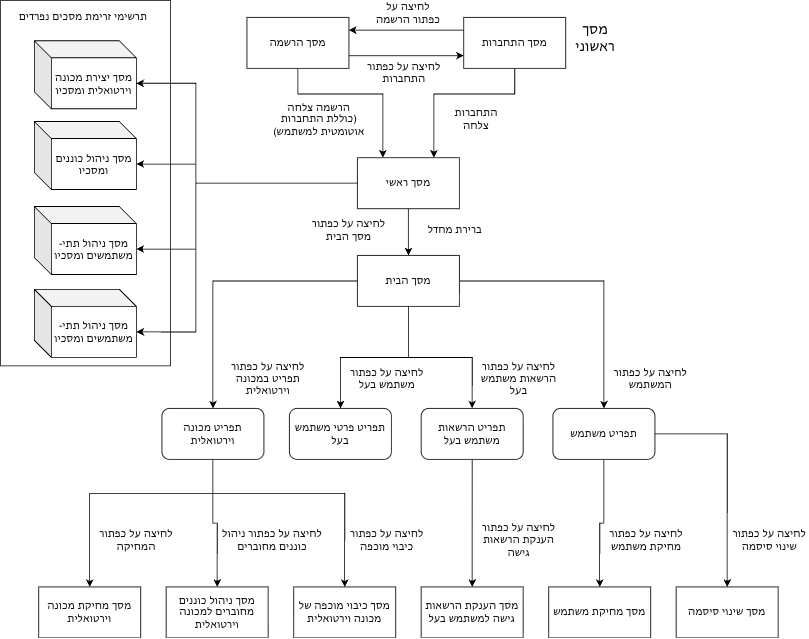

The diagram above was exported from draw.io. Its source (the exported page's mxGraphModel, read from the mxfile embedded in the PNG):
<mxGraphModel dx="1984" dy="749" grid="1" gridSize="10" guides="1" tooltips="1" connect="1" arrows="1" fold="1" page="1" pageScale="1" pageWidth="850" pageHeight="1100" math="0" shadow="0">
  <root>
    <mxCell id="0" />
    <mxCell id="1" parent="0" />
    <mxCell id="Yq3jS1j8ZDm34-1Xb4UX-23" edge="1" parent="1" source="Yq3jS1j8ZDm34-1Xb4UX-1" style="edgeStyle=orthogonalEdgeStyle;rounded=0;orthogonalLoop=1;jettySize=auto;html=1;exitX=0;exitY=0.25;exitDx=0;exitDy=0;entryX=1;entryY=0.25;entryDx=0;entryDy=0;" target="Yq3jS1j8ZDm34-1Xb4UX-2">
      <mxGeometry relative="1" as="geometry" />
    </mxCell>
    <mxCell id="Yq3jS1j8ZDm34-1Xb4UX-25" edge="1" parent="1" source="Yq3jS1j8ZDm34-1Xb4UX-1" style="edgeStyle=orthogonalEdgeStyle;rounded=0;orthogonalLoop=1;jettySize=auto;html=1;entryX=0.75;entryY=0;entryDx=0;entryDy=0;" target="Yq3jS1j8ZDm34-1Xb4UX-6">
      <mxGeometry relative="1" as="geometry">
        <Array as="points">
          <mxPoint x="365" y="110" />
          <mxPoint x="270" y="110" />
        </Array>
      </mxGeometry>
    </mxCell>
    <mxCell id="Yq3jS1j8ZDm34-1Xb4UX-1" parent="1" style="rounded=0;whiteSpace=wrap;html=1;" value="מסך התחברות" vertex="1">
      <mxGeometry height="60" width="120" x="305" y="20" as="geometry" />
    </mxCell>
    <mxCell id="Yq3jS1j8ZDm34-1Xb4UX-24" edge="1" parent="1" source="Yq3jS1j8ZDm34-1Xb4UX-2" style="edgeStyle=orthogonalEdgeStyle;rounded=0;orthogonalLoop=1;jettySize=auto;html=1;exitX=1;exitY=0.75;exitDx=0;exitDy=0;entryX=0;entryY=0.75;entryDx=0;entryDy=0;" target="Yq3jS1j8ZDm34-1Xb4UX-1">
      <mxGeometry relative="1" as="geometry" />
    </mxCell>
    <mxCell id="Yq3jS1j8ZDm34-1Xb4UX-26" edge="1" parent="1" source="Yq3jS1j8ZDm34-1Xb4UX-2" style="edgeStyle=orthogonalEdgeStyle;rounded=0;orthogonalLoop=1;jettySize=auto;html=1;entryX=0.25;entryY=0;entryDx=0;entryDy=0;" target="Yq3jS1j8ZDm34-1Xb4UX-6">
      <mxGeometry relative="1" as="geometry">
        <Array as="points">
          <mxPoint x="110" y="110" />
          <mxPoint x="210" y="110" />
        </Array>
      </mxGeometry>
    </mxCell>
    <mxCell id="Yq3jS1j8ZDm34-1Xb4UX-2" parent="1" style="rounded=0;whiteSpace=wrap;html=1;" value="מסך הרשמה" vertex="1">
      <mxGeometry height="60" width="120" x="50" y="20" as="geometry" />
    </mxCell>
    <mxCell id="Yq3jS1j8ZDm34-1Xb4UX-5" parent="1" style="text;html=1;whiteSpace=wrap;strokeColor=none;fillColor=none;align=center;verticalAlign=middle;rounded=0;" value="&lt;font style=&quot;font-size: 16px;&quot;&gt;מסך ראשוני&lt;/font&gt;" vertex="1">
      <mxGeometry height="30" width="60" x="430" y="30" as="geometry" />
    </mxCell>
    <mxCell id="Yq3jS1j8ZDm34-1Xb4UX-27" edge="1" parent="1" source="Yq3jS1j8ZDm34-1Xb4UX-6" style="edgeStyle=orthogonalEdgeStyle;rounded=0;orthogonalLoop=1;jettySize=auto;html=1;entryX=0.5;entryY=0;entryDx=0;entryDy=0;" target="Yq3jS1j8ZDm34-1Xb4UX-11">
      <mxGeometry relative="1" as="geometry" />
    </mxCell>
    <mxCell id="Yq3jS1j8ZDm34-1Xb4UX-6" parent="1" style="rounded=0;whiteSpace=wrap;html=1;" value="מסך ראשי" vertex="1">
      <mxGeometry height="60" width="120" x="180" y="185" as="geometry" />
    </mxCell>
    <mxCell id="Yq3jS1j8ZDm34-1Xb4UX-9" parent="1" style="text;html=1;whiteSpace=wrap;strokeColor=none;fillColor=none;align=center;verticalAlign=middle;rounded=0;" value="התחברות צלחה" vertex="1">
      <mxGeometry height="30" width="60" x="290" y="125" as="geometry" />
    </mxCell>
    <mxCell id="Yq3jS1j8ZDm34-1Xb4UX-10" parent="1" style="text;html=1;whiteSpace=wrap;strokeColor=none;fillColor=none;align=center;verticalAlign=middle;rounded=0;" value="הרשמה צלחה (כוללת התחברות אוטומטית למשתמש)" vertex="1">
      <mxGeometry height="30" width="110" x="80" y="125" as="geometry" />
    </mxCell>
    <mxCell id="Yq3jS1j8ZDm34-1Xb4UX-29" edge="1" parent="1" source="Yq3jS1j8ZDm34-1Xb4UX-11" style="edgeStyle=orthogonalEdgeStyle;rounded=0;orthogonalLoop=1;jettySize=auto;html=1;entryX=0.5;entryY=0;entryDx=0;entryDy=0;" target="Yq3jS1j8ZDm34-1Xb4UX-19">
      <mxGeometry relative="1" as="geometry" />
    </mxCell>
    <mxCell id="Yq3jS1j8ZDm34-1Xb4UX-30" edge="1" parent="1" source="Yq3jS1j8ZDm34-1Xb4UX-11" style="edgeStyle=orthogonalEdgeStyle;rounded=0;orthogonalLoop=1;jettySize=auto;html=1;" target="Yq3jS1j8ZDm34-1Xb4UX-17">
      <mxGeometry relative="1" as="geometry" />
    </mxCell>
    <mxCell id="Yq3jS1j8ZDm34-1Xb4UX-35" edge="1" parent="1" source="Yq3jS1j8ZDm34-1Xb4UX-11" style="edgeStyle=orthogonalEdgeStyle;rounded=0;orthogonalLoop=1;jettySize=auto;html=1;entryX=0.5;entryY=0;entryDx=0;entryDy=0;" target="Yq3jS1j8ZDm34-1Xb4UX-20">
      <mxGeometry relative="1" as="geometry" />
    </mxCell>
    <mxCell id="Yq3jS1j8ZDm34-1Xb4UX-38" edge="1" parent="1" source="Yq3jS1j8ZDm34-1Xb4UX-11" style="edgeStyle=orthogonalEdgeStyle;rounded=0;orthogonalLoop=1;jettySize=auto;html=1;entryX=0.5;entryY=0;entryDx=0;entryDy=0;" target="Yq3jS1j8ZDm34-1Xb4UX-36">
      <mxGeometry relative="1" as="geometry" />
    </mxCell>
    <mxCell id="Yq3jS1j8ZDm34-1Xb4UX-11" parent="1" style="rounded=0;whiteSpace=wrap;html=1;" value="מסך הבית" vertex="1">
      <mxGeometry height="60" width="120" x="180" y="300" as="geometry" />
    </mxCell>
    <mxCell id="Yq3jS1j8ZDm34-1Xb4UX-13" parent="1" style="text;html=1;whiteSpace=wrap;strokeColor=none;fillColor=none;align=center;verticalAlign=middle;rounded=0;" value="ברירת מחדל" vertex="1">
      <mxGeometry height="30" width="70" x="260" y="255" as="geometry" />
    </mxCell>
    <mxCell id="Yq3jS1j8ZDm34-1Xb4UX-14" parent="1" style="text;html=1;whiteSpace=wrap;strokeColor=none;fillColor=none;align=center;verticalAlign=middle;rounded=0;" value="לחיצה על כפתור הרשמה" vertex="1">
      <mxGeometry height="30" width="80" x="200" as="geometry" />
    </mxCell>
    <mxCell id="Yq3jS1j8ZDm34-1Xb4UX-15" parent="1" style="text;html=1;whiteSpace=wrap;strokeColor=none;fillColor=none;align=center;verticalAlign=middle;rounded=0;" value="לחיצה על כפתור התחברות" vertex="1">
      <mxGeometry height="30" width="90" x="190" y="70" as="geometry" />
    </mxCell>
    <mxCell id="Yq3jS1j8ZDm34-1Xb4UX-53" edge="1" parent="1" source="Yq3jS1j8ZDm34-1Xb4UX-17" style="edgeStyle=orthogonalEdgeStyle;rounded=0;orthogonalLoop=1;jettySize=auto;html=1;entryX=0.5;entryY=0;entryDx=0;entryDy=0;" target="Yq3jS1j8ZDm34-1Xb4UX-39">
      <mxGeometry relative="1" as="geometry" />
    </mxCell>
    <mxCell id="Yq3jS1j8ZDm34-1Xb4UX-54" edge="1" parent="1" source="Yq3jS1j8ZDm34-1Xb4UX-17" style="edgeStyle=orthogonalEdgeStyle;rounded=0;orthogonalLoop=1;jettySize=auto;html=1;entryX=0.5;entryY=0;entryDx=0;entryDy=0;" target="Yq3jS1j8ZDm34-1Xb4UX-41">
      <mxGeometry relative="1" as="geometry" />
    </mxCell>
    <mxCell id="Yq3jS1j8ZDm34-1Xb4UX-17" parent="1" style="rounded=1;whiteSpace=wrap;html=1;" value="תפריט משתמש" vertex="1">
      <mxGeometry height="60" width="120" x="410" y="480" as="geometry" />
    </mxCell>
    <mxCell id="Yq3jS1j8ZDm34-1Xb4UX-59" edge="1" parent="1" source="Yq3jS1j8ZDm34-1Xb4UX-19" style="edgeStyle=orthogonalEdgeStyle;rounded=0;orthogonalLoop=1;jettySize=auto;html=1;entryX=0.5;entryY=0;entryDx=0;entryDy=0;jumpStyle=arc;" target="Yq3jS1j8ZDm34-1Xb4UX-42">
      <mxGeometry relative="1" as="geometry">
        <Array as="points">
          <mxPoint x="315" y="550" />
          <mxPoint x="315" y="550" />
        </Array>
      </mxGeometry>
    </mxCell>
    <mxCell id="Yq3jS1j8ZDm34-1Xb4UX-19" parent="1" style="rounded=1;whiteSpace=wrap;html=1;" value="תפריט הרשאות משתמש בעל" vertex="1">
      <mxGeometry height="60" width="120" x="255" y="480" as="geometry" />
    </mxCell>
    <mxCell id="Yq3jS1j8ZDm34-1Xb4UX-20" parent="1" style="rounded=1;whiteSpace=wrap;html=1;" value="תפריט פרטי משתמש בעל" vertex="1">
      <mxGeometry height="60" width="120" x="100" y="480" as="geometry" />
    </mxCell>
    <mxCell id="Yq3jS1j8ZDm34-1Xb4UX-31" parent="1" style="text;html=1;whiteSpace=wrap;strokeColor=none;fillColor=none;align=center;verticalAlign=middle;rounded=0;" value="לחיצה על כפתור המשתמש" vertex="1">
      <mxGeometry height="30" width="90" x="480" y="430" as="geometry" />
    </mxCell>
    <mxCell id="Yq3jS1j8ZDm34-1Xb4UX-32" parent="1" style="text;html=1;whiteSpace=wrap;strokeColor=none;fillColor=none;align=center;verticalAlign=middle;rounded=0;" value="לחיצה על כפתור משתמש בעל" vertex="1">
      <mxGeometry height="30" width="90" x="170" y="430" as="geometry" />
    </mxCell>
    <mxCell id="Yq3jS1j8ZDm34-1Xb4UX-33" parent="1" style="text;html=1;whiteSpace=wrap;strokeColor=none;fillColor=none;align=center;verticalAlign=middle;rounded=0;" value="לחיצה על כפתור הרשאות משתמש בעל" vertex="1">
      <mxGeometry height="30" width="100" x="320" y="430" as="geometry" />
    </mxCell>
    <mxCell id="Yq3jS1j8ZDm34-1Xb4UX-64" edge="1" parent="1" source="Yq3jS1j8ZDm34-1Xb4UX-36" style="edgeStyle=orthogonalEdgeStyle;rounded=0;orthogonalLoop=1;jettySize=auto;html=1;entryX=0.5;entryY=0;entryDx=0;entryDy=0;" target="Yq3jS1j8ZDm34-1Xb4UX-43">
      <mxGeometry relative="1" as="geometry">
        <Array as="points">
          <mxPoint x="10" y="580" />
          <mxPoint x="165" y="580" />
        </Array>
      </mxGeometry>
    </mxCell>
    <mxCell id="Yq3jS1j8ZDm34-1Xb4UX-65" edge="1" parent="1" source="Yq3jS1j8ZDm34-1Xb4UX-36" style="edgeStyle=orthogonalEdgeStyle;rounded=0;orthogonalLoop=1;jettySize=auto;html=1;entryX=0.5;entryY=0;entryDx=0;entryDy=0;" target="Yq3jS1j8ZDm34-1Xb4UX-44">
      <mxGeometry relative="1" as="geometry" />
    </mxCell>
    <mxCell id="Yq3jS1j8ZDm34-1Xb4UX-66" edge="1" parent="1" source="Yq3jS1j8ZDm34-1Xb4UX-36" style="edgeStyle=orthogonalEdgeStyle;rounded=0;orthogonalLoop=1;jettySize=auto;html=1;entryX=0.5;entryY=0;entryDx=0;entryDy=0;" target="Yq3jS1j8ZDm34-1Xb4UX-45">
      <mxGeometry relative="1" as="geometry">
        <Array as="points">
          <mxPoint x="10" y="580" />
          <mxPoint x="-135" y="580" />
        </Array>
      </mxGeometry>
    </mxCell>
    <mxCell id="Yq3jS1j8ZDm34-1Xb4UX-36" parent="1" style="rounded=1;whiteSpace=wrap;html=1;" value="תפריט מכונה וירטואלית" vertex="1">
      <mxGeometry height="60" width="120" x="-50" y="480" as="geometry" />
    </mxCell>
    <mxCell id="Yq3jS1j8ZDm34-1Xb4UX-39" parent="1" style="rounded=0;whiteSpace=wrap;html=1;" value="מסך שינוי סיסמה" vertex="1">
      <mxGeometry height="60" width="120" x="555" y="690" as="geometry" />
    </mxCell>
    <mxCell id="Yq3jS1j8ZDm34-1Xb4UX-41" parent="1" style="rounded=0;whiteSpace=wrap;html=1;" value="מסך מחיקת משתמש" vertex="1">
      <mxGeometry height="60" width="120" x="405" y="690" as="geometry" />
    </mxCell>
    <mxCell id="Yq3jS1j8ZDm34-1Xb4UX-42" parent="1" style="rounded=0;whiteSpace=wrap;html=1;" value="מסך הענקת הרשאות גישה למשתמש בעל" vertex="1">
      <mxGeometry height="60" width="120" x="255" y="690" as="geometry" />
    </mxCell>
    <mxCell id="Yq3jS1j8ZDm34-1Xb4UX-43" parent="1" style="rounded=0;whiteSpace=wrap;html=1;" value="מסך כיבוי מוכפה של מכונה וירטואלית" vertex="1">
      <mxGeometry height="60" width="120" x="105" y="690" as="geometry" />
    </mxCell>
    <mxCell id="Yq3jS1j8ZDm34-1Xb4UX-44" parent="1" style="rounded=0;whiteSpace=wrap;html=1;" value="מסך ניהול כוננים מחוברים למכונה וירטואלית" vertex="1">
      <mxGeometry height="60" width="120" x="-45" y="690" as="geometry" />
    </mxCell>
    <mxCell id="Yq3jS1j8ZDm34-1Xb4UX-45" parent="1" style="rounded=0;whiteSpace=wrap;html=1;" value="מסך מחיקת מכונה וירטואלית" vertex="1">
      <mxGeometry height="60" width="120" x="-195" y="690" as="geometry" />
    </mxCell>
    <mxCell id="Yq3jS1j8ZDm34-1Xb4UX-46" parent="1" style="text;html=1;whiteSpace=wrap;strokeColor=none;fillColor=none;align=center;verticalAlign=middle;rounded=0;" value="לחיצה על כפתור תפריט במכונה וירטואלית" vertex="1">
      <mxGeometry height="30" width="110" x="20" y="430" as="geometry" />
    </mxCell>
    <mxCell id="Yq3jS1j8ZDm34-1Xb4UX-55" parent="1" style="text;html=1;whiteSpace=wrap;strokeColor=none;fillColor=none;align=center;verticalAlign=middle;rounded=0;" value="לחיצה על כפתור שינוי סיסמה" vertex="1">
      <mxGeometry height="30" width="90" x="620" y="620" as="geometry" />
    </mxCell>
    <mxCell id="Yq3jS1j8ZDm34-1Xb4UX-58" parent="1" style="text;html=1;whiteSpace=wrap;strokeColor=none;fillColor=none;align=center;verticalAlign=middle;rounded=0;" value="לחיצה על כפתור מחיקת משתמש" vertex="1">
      <mxGeometry height="30" width="100" x="470" y="620" as="geometry" />
    </mxCell>
    <mxCell id="Yq3jS1j8ZDm34-1Xb4UX-60" parent="1" style="text;html=1;whiteSpace=wrap;strokeColor=none;fillColor=none;align=center;verticalAlign=middle;rounded=0;" value="לחיצה על כפתור הענקת הרשאות גישה" vertex="1">
      <mxGeometry height="30" width="110" x="315" y="620" as="geometry" />
    </mxCell>
    <mxCell id="Yq3jS1j8ZDm34-1Xb4UX-67" parent="1" style="text;html=1;whiteSpace=wrap;strokeColor=none;fillColor=none;align=center;verticalAlign=middle;rounded=0;" value="לחיצה על כפתור כיבוי מוכפה" vertex="1">
      <mxGeometry height="30" width="90" x="170" y="620" as="geometry" />
    </mxCell>
    <mxCell id="Yq3jS1j8ZDm34-1Xb4UX-68" parent="1" style="text;html=1;whiteSpace=wrap;strokeColor=none;fillColor=none;align=center;verticalAlign=middle;rounded=0;" value="לחיצה על כפתור ניהול כוננים מחוברים" vertex="1">
      <mxGeometry height="30" width="120" x="20" y="620" as="geometry" />
    </mxCell>
    <mxCell id="Yq3jS1j8ZDm34-1Xb4UX-69" parent="1" style="text;html=1;whiteSpace=wrap;strokeColor=none;fillColor=none;align=center;verticalAlign=middle;rounded=0;" value="לחיצה על כפתור המחיקה" vertex="1">
      <mxGeometry height="30" width="100" x="-130" y="620" as="geometry" />
    </mxCell>
    <mxCell id="Yq3jS1j8ZDm34-1Xb4UX-78" parent="1" style="text;html=1;whiteSpace=wrap;strokeColor=none;fillColor=none;align=center;verticalAlign=middle;rounded=0;" value="לחיצה על כפתור מסך הבית" vertex="1">
      <mxGeometry height="30" width="100" x="120" y="255" as="geometry" />
    </mxCell>
    <mxCell id="Yq3jS1j8ZDm34-1Xb4UX-83" parent="1" style="swimlane;startSize=0;" value="" vertex="1">
      <mxGeometry height="430" width="200" x="-240" as="geometry" />
    </mxCell>
    <mxCell id="Yq3jS1j8ZDm34-1Xb4UX-84" parent="Yq3jS1j8ZDm34-1Xb4UX-83" style="text;html=1;whiteSpace=wrap;strokeColor=none;fillColor=none;align=center;verticalAlign=middle;rounded=0;" value="תרשימי זרימת מסכים נפרדים" vertex="1">
      <mxGeometry height="30" width="155" x="20" y="5" as="geometry" />
    </mxCell>
    <mxCell id="Yq3jS1j8ZDm34-1Xb4UX-80" parent="Yq3jS1j8ZDm34-1Xb4UX-83" style="shape=cube;whiteSpace=wrap;html=1;boundedLbl=1;backgroundOutline=1;darkOpacity=0.05;darkOpacity2=0.1;" value="מסך יצירת מכונה וירטואלית ומסכיו" vertex="1">
      <mxGeometry height="80" width="120" x="40" y="47.5" as="geometry" />
    </mxCell>
    <mxCell id="Yq3jS1j8ZDm34-1Xb4UX-81" parent="Yq3jS1j8ZDm34-1Xb4UX-83" style="shape=cube;whiteSpace=wrap;html=1;boundedLbl=1;backgroundOutline=1;darkOpacity=0.05;darkOpacity2=0.1;" value="מסך ניהול כוננים ומסכיו" vertex="1">
      <mxGeometry height="80" width="120" x="40" y="142.5" as="geometry" />
    </mxCell>
    <mxCell id="Yq3jS1j8ZDm34-1Xb4UX-82" parent="Yq3jS1j8ZDm34-1Xb4UX-83" style="shape=cube;whiteSpace=wrap;html=1;boundedLbl=1;backgroundOutline=1;darkOpacity=0.05;darkOpacity2=0.1;" value="מסך ניהול תתי-משתמשים ומסכיו" vertex="1">
      <mxGeometry height="80" width="120" x="40" y="242.5" as="geometry" />
    </mxCell>
    <mxCell id="Yq3jS1j8ZDm34-1Xb4UX-85" parent="Yq3jS1j8ZDm34-1Xb4UX-83" style="shape=cube;whiteSpace=wrap;html=1;boundedLbl=1;backgroundOutline=1;darkOpacity=0.05;darkOpacity2=0.1;" value="מסך ניהול תתי-משתמשים ומסכיו" vertex="1">
      <mxGeometry height="80" width="120" x="40" y="340" as="geometry" />
    </mxCell>
    <mxCell id="Yq3jS1j8ZDm34-1Xb4UX-86" edge="1" parent="1" source="Yq3jS1j8ZDm34-1Xb4UX-6" style="edgeStyle=orthogonalEdgeStyle;rounded=0;orthogonalLoop=1;jettySize=auto;html=1;entryX=0;entryY=0;entryDx=120;entryDy=50;entryPerimeter=0;" target="Yq3jS1j8ZDm34-1Xb4UX-80">
      <mxGeometry relative="1" as="geometry">
        <Array as="points">
          <mxPoint x="-10" y="215" />
          <mxPoint x="-10" y="97" />
        </Array>
      </mxGeometry>
    </mxCell>
    <mxCell id="Yq3jS1j8ZDm34-1Xb4UX-87" edge="1" parent="1" source="Yq3jS1j8ZDm34-1Xb4UX-6" style="edgeStyle=orthogonalEdgeStyle;rounded=0;orthogonalLoop=1;jettySize=auto;html=1;entryX=0;entryY=0;entryDx=120;entryDy=50;entryPerimeter=0;" target="Yq3jS1j8ZDm34-1Xb4UX-81">
      <mxGeometry relative="1" as="geometry">
        <Array as="points">
          <mxPoint x="-10" y="215" />
          <mxPoint x="-10" y="193" />
        </Array>
      </mxGeometry>
    </mxCell>
    <mxCell id="Yq3jS1j8ZDm34-1Xb4UX-88" edge="1" parent="1" source="Yq3jS1j8ZDm34-1Xb4UX-6" style="edgeStyle=orthogonalEdgeStyle;rounded=0;orthogonalLoop=1;jettySize=auto;html=1;entryX=0;entryY=0;entryDx=120;entryDy=50;entryPerimeter=0;" target="Yq3jS1j8ZDm34-1Xb4UX-82">
      <mxGeometry relative="1" as="geometry">
        <Array as="points">
          <mxPoint x="-10" y="215" />
          <mxPoint x="-10" y="293" />
        </Array>
      </mxGeometry>
    </mxCell>
    <mxCell id="Yq3jS1j8ZDm34-1Xb4UX-89" edge="1" parent="1" source="Yq3jS1j8ZDm34-1Xb4UX-6" style="edgeStyle=orthogonalEdgeStyle;rounded=0;orthogonalLoop=1;jettySize=auto;html=1;entryX=0;entryY=0;entryDx=120;entryDy=50;entryPerimeter=0;" target="Yq3jS1j8ZDm34-1Xb4UX-85">
      <mxGeometry relative="1" as="geometry">
        <Array as="points">
          <mxPoint x="-10" y="215" />
          <mxPoint x="-10" y="390" />
        </Array>
      </mxGeometry>
    </mxCell>
  </root>
</mxGraphModel>